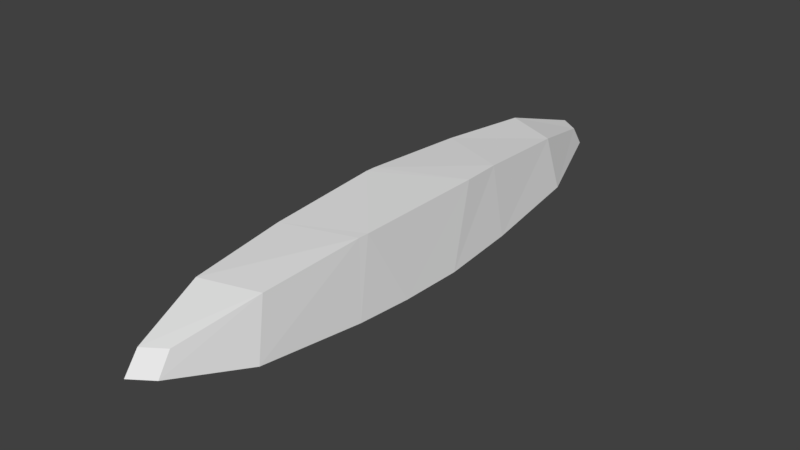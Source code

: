 # Source: bullet.blend  (saved by Blender 2.79.0; exported with 4.5.12 LTS)
import bpy
from mathutils import Matrix  # noqa: F401  (used for matrix-valued properties, if any)

bpy.ops.wm.read_factory_settings(use_empty=True)
scene = bpy.context.scene
scene.name = 'Scene'

# ---- collections
col_collection_1 = bpy.data.collections.new('Collection 1'); scene.collection.children.link(col_collection_1)

# ---- materials (node trees are filled in below, after node groups)
mat_laser = bpy.data.materials.new('laser')
mat_laser.alpha_threshold = 0.0
mat_laser.use_transparent_shadow = False
mat_laser.roughness = 0.5

# ---- material node trees

# ---- world
world_world = bpy.data.worlds.new('World'); scene.world = world_world
world_world.color = (0.05088, 0.05088, 0.05088)
world_world.use_sun_shadow = False
world_world.sun_shadow_jitter_overblur = 0.0
world_world.cycles.sampling_method = 'MANUAL'

# ---- meshes
me_sphere = bpy.data.meshes.new('Sphere')
me_sphere.from_pydata([(-0.07006, -0.06869, -2.48), (-0.2626, -0.2534, -1.909), (-0.337, -0.3171, -1.073), (-0.3756, -0.3481, -0.316), (-0.3614, -0.3349, 0.6148), (-0.3371, -0.3171, 1.072), (-0.2626, -0.2533, 1.909), (-0.07006, -0.06868, 2.48), (-0.06669, 0.09971, -2.361), (-0.2031, 0.2692, -1.769), (-0.2751, 0.3207, -0.969), (-0.3076, 0.3636, -0.0689), (-0.308, 0.3646, 0.01817), (-0.2751, 0.3207, 0.9697), (-0.2031, 0.2693, 1.769), (-0.06669, 0.09971, 2.361), (0.1017, -0.06869, -2.361), (0.2871, -0.2196, -1.725), (0.3496, -0.3029, -0.8352), (0.3763, -0.3352, -0.1821), (0.3679, -0.3277, 0.3605), (0.3496, -0.3029, 0.8357), (0.2872, -0.2196, 1.725), (0.1017, -0.06868, 2.361), (0.09682, 0.09971, -2.248), (0.2341, 0.2459, -1.609), (0.2881, 0.3092, -0.7722), (0.3069, 0.3166, -0.4312), (0.2943, 0.3111, 0.6868), (0.2881, 0.3093, 0.7713), (0.234, 0.2459, 1.609), (0.09682, 0.09971, 2.248)], [], [(0, 16, 17, 1), (2, 18, 19, 3), (1, 17, 18, 2), (4, 20, 21, 5), (6, 22, 23, 7), (5, 21, 22, 6), (9, 25, 24, 8), (11, 27, 26, 10), (10, 26, 25, 9), (13, 29, 28, 12), (15, 31, 30, 14), (14, 30, 29, 13), (0, 1, 9, 8), (2, 3, 11, 10), (1, 2, 10, 9), (24, 25, 17, 16), (26, 27, 19, 18), (25, 26, 18, 17), (4, 5, 13, 12), (6, 7, 15, 14), (5, 6, 14, 13), (28, 29, 21, 20), (30, 31, 23, 22), (29, 30, 22, 21), (3, 4, 12, 11), (27, 28, 20, 19), (3, 19, 20, 4), (12, 28, 27, 11), (0, 8, 24, 16), (23, 31, 15, 7)])
me_sphere.materials.append(mat_laser)
me_sphere.use_remesh_preserve_volume = False
me_sphere.use_remesh_preserve_attributes = False
me_sphere.use_mirror_vertex_groups = False
me_sphere.update()

# ---- objects
ob_sphere = bpy.data.objects.new('Sphere', me_sphere)

# ---- transforms, parenting, visibility, modifiers, constraints
ob_sphere.location = (0.0, 0.0, 0.0)
ob_sphere.rotation_euler = (1.571, 0.0, 0.0)
ob_sphere.lineart.crease_threshold = 0.0

# ---- collection membership
col_collection_1.objects.link(ob_sphere)

# ---- scene / render settings (as saved in the file)
scene.frame_start = 1; scene.frame_end = 250; scene.frame_set(1)
scene.render.engine = 'BLENDER_EEVEE_NEXT'
scene.render.resolution_percentage = 50
scene.render.dither_intensity = 0.0
scene.cycles.use_denoising = False
scene.cycles.samples = 128
scene.cycles.sampling_pattern = 'TABULATED_SOBOL'
scene.cycles.use_adaptive_sampling = False
scene.cycles.use_light_tree = False
scene.cycles.blur_glossy = 0.0
scene.cycles.sample_clamp_indirect = 0.0
scene.view_settings.view_transform = 'Standard'
bpy.context.view_layer.update()

# ---- added for rendering (the .blend has no active camera and no usable light): camera, sun
cam_auto = bpy.data.cameras.new('AutoCamera')
cam_auto.lens = 50.0
cam_auto.sensor_width = 36.0
cam_auto.clip_end = 1000.0
ob_auto_camera = bpy.data.objects.new('AutoCamera', cam_auto)
scene.collection.objects.link(ob_auto_camera)
ob_auto_camera.location = (4.68898, -5.62639, 3.75919)
ob_auto_camera.rotation_euler = (1.09748, -7.21219e-08, 0.694738)
scene.camera = ob_auto_camera
light_auto_sun = bpy.data.lights.new('AutoSun', 'SUN')
light_auto_sun.energy = 3.0
light_auto_sun.angle = 0.0523599
ob_auto_sun = bpy.data.objects.new('AutoSun', light_auto_sun)
scene.collection.objects.link(ob_auto_sun)
ob_auto_sun.rotation_euler = (0.872665, 0.174533, 0.523599)
bpy.context.view_layer.update()
